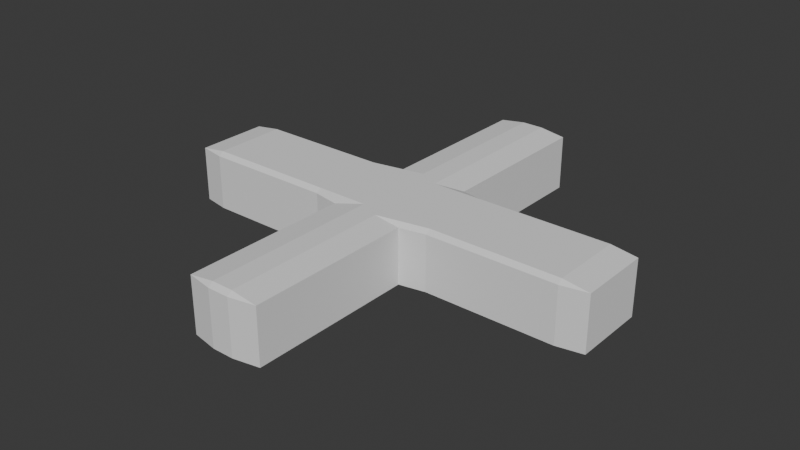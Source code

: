 # Source: Cross.blend  (saved by Blender 4.3.34; exported with 4.5.12 LTS)
import bpy
from mathutils import Matrix  # noqa: F401  (used for matrix-valued properties, if any)

bpy.ops.wm.read_factory_settings(use_empty=True)
scene = bpy.context.scene
scene.name = 'Scene'

# ---- collections
col_collection = bpy.data.collections.new('Collection'); scene.collection.children.link(col_collection)

# ---- world
world_world = bpy.data.worlds.new('World'); scene.world = world_world
world_world.use_nodes = True; world_world.node_tree.nodes.clear()
_N = world_world.node_tree.nodes; _L = world_world.node_tree.links
n0 = _N.new('ShaderNodeOutputWorld'); n0.name = 'World Output'; n0.location = (300, 300)
n1 = _N.new('ShaderNodeBackground'); n1.name = 'Background'; n1.location = (10, 300)
n1.inputs[0].default_value = (0.05088, 0.05088, 0.05088, 1.0)
_L.new(n1.outputs[0], n0.inputs[0])
n0.is_active_output = True
world_world.color = (0.05088, 0.05088, 0.05088)
world_world.sun_shadow_jitter_overblur = 0.0

# ---- meshes
me_cube_001 = bpy.data.meshes.new('Cube.001')
me_cube_001.from_pydata([(-0.8811, -0.8811, -1.0), (-0.8811, -1.0, -0.8811), (-1.0, -0.8811, -0.8811), (-0.8811, -1.0, 0.8811), (-0.8811, -0.8811, 1.0), (-1.0, -0.8811, 0.8811), (-0.8811, 0.8811, -1.0), (-1.0, 0.8811, -0.8811), (-0.8811, 1.0, -0.8811), (-0.8811, 0.8811, 1.0), (-0.8811, 1.0, 0.8811), (-1.0, 0.8811, 0.8811), (0.8811, -0.8811, -1.0), (1.0, -0.8811, -0.8811), (0.8811, -1.0, -0.8811), (0.8811, -0.8811, 1.0), (0.8811, -1.0, 0.8811), (1.0, -0.8811, 0.8811), (0.8811, 1.0, -0.8811), (1.0, 0.8811, -0.8811), (0.8811, 0.8811, -1.0), (0.8811, 0.8811, 1.0), (1.0, 0.8811, 0.8811), (0.8811, 1.0, 0.8811), (0.2868, 1.0, -0.8811), (0.2868, 0.8811, -1.0), (0.04907, 0.8811, -1.0), (0.04907, 1.119, -1.0), (0.168, 1.119, -0.8811), (-0.2868, 1.0, -0.8811), (-0.168, 1.119, -0.8811), (-0.04907, 1.119, -1.0), (-0.04907, 0.8811, -1.0), (-0.2868, 0.8811, -1.0), (-0.2868, 1.0, 0.8811), (-0.2868, 0.8811, 1.0), (-0.04907, 0.8811, 1.0), (-0.04907, 1.119, 1.0), (-0.168, 1.119, 0.8811), (0.2868, 1.0, 0.8811), (0.168, 1.119, 0.8811), (0.04907, 1.119, 1.0), (0.04907, 0.8811, 1.0), (0.2868, 0.8811, 1.0), (-0.2868, -1.0, -0.8811), (-0.2868, -0.8811, -1.0), (-0.04907, -0.8811, -1.0), (-0.04907, -1.119, -1.0), (-0.168, -1.119, -0.8811), (0.2868, -1.0, -0.8811), (0.168, -1.119, -0.8811), (0.04907, -1.119, -1.0), (0.04907, -0.8811, -1.0), (0.2868, -0.8811, -1.0), (0.2868, -1.0, 0.8811), (0.2868, -0.8811, 1.0), (0.04907, -0.8811, 1.0), (0.04907, -1.119, 1.0), (0.168, -1.119, 0.8811), (-0.2868, -1.0, 0.8811), (-0.168, -1.119, 0.8811), (-0.04907, -1.119, 1.0), (-0.04907, -0.8811, 1.0), (-0.2868, -0.8811, 1.0), (0.04907, 5.115, -1.0), (0.04907, 5.233, -0.8811), (0.168, 5.115, -0.8811), (-0.04907, 5.115, -1.0), (-0.168, 5.115, -0.8811), (-0.04907, 5.233, -0.8811), (-0.04907, 5.115, 1.0), (-0.04907, 5.233, 0.8811), (-0.168, 5.115, 0.8811), (0.04907, 5.115, 1.0), (0.168, 5.115, 0.8811), (0.04907, 5.233, 0.8811), (-0.04907, -5.115, -1.0), (-0.04907, -5.233, -0.8811), (-0.168, -5.115, -0.8811), (0.04907, -5.115, -1.0), (0.168, -5.115, -0.8811), (0.04907, -5.233, -0.8811), (0.04907, -5.115, 1.0), (0.04907, -5.233, 0.8811), (0.168, -5.115, 0.8811), (-0.04907, -5.115, 1.0), (-0.168, -5.115, 0.8811), (-0.04907, -5.233, 0.8811)], [], [(44, 59, 3, 1), (27, 31, 67, 64), (14, 16, 54, 49), (35, 9, 4, 63), (19, 22, 17, 13), (8, 10, 34, 29), (24, 39, 23, 18), (47, 51, 79, 76), (2, 5, 11, 7), (40, 28, 66, 74), (21, 43, 55, 15), (50, 58, 84, 80), (25, 20, 12, 53), (30, 38, 72, 68), (81, 83, 87, 77), (42, 36, 62, 56), (37, 41, 73, 70), (32, 26, 52, 46), (69, 71, 75, 65), (60, 48, 78, 86), (57, 61, 85, 82), (0, 1, 2), (3, 4, 5), (6, 7, 8), (9, 10, 11), (12, 13, 14), (15, 16, 17), (18, 19, 20), (21, 22, 23), (24, 25, 26, 27, 28), (29, 30, 31, 32, 33), (34, 35, 36, 37, 38), (39, 40, 41, 42, 43), (44, 45, 46, 47, 48), (49, 50, 51, 52, 53), (54, 55, 56, 57, 58), (59, 60, 61, 62, 63), (64, 65, 66), (67, 68, 69), (70, 71, 72), (73, 74, 75), (76, 77, 78), (79, 80, 81), (82, 83, 84), (85, 86, 87), (6, 0, 2, 7), (1, 3, 5, 2), (4, 9, 11, 5), (10, 8, 7, 11), (33, 6, 8, 29), (43, 21, 23, 39), (22, 19, 18, 23), (12, 20, 19, 13), (21, 15, 17, 22), (16, 14, 13, 17), (53, 12, 14, 49), (63, 4, 3, 59), (20, 25, 24, 18), (26, 32, 31, 27), (9, 35, 34, 10), (36, 42, 41, 37), (0, 45, 44, 1), (46, 52, 51, 47), (15, 55, 54, 16), (56, 62, 61, 57), (42, 56, 55, 43), (35, 63, 62, 36), (32, 46, 45, 33), (25, 53, 52, 26), (58, 50, 49, 54), (59, 44, 48, 60), (38, 30, 29, 34), (39, 24, 28, 40), (64, 67, 69, 65), (70, 73, 75, 71), (71, 69, 68, 72), (74, 66, 65, 75), (27, 64, 66, 28), (73, 41, 40, 74), (72, 38, 37, 70), (67, 31, 30, 68), (76, 79, 81, 77), (82, 85, 87, 83), (83, 81, 80, 84), (86, 78, 77, 87), (47, 76, 78, 48), (85, 61, 60, 86), (84, 58, 57, 82), (50, 80, 79, 51), (6, 33, 45, 0)])
_uv = me_cube_001.uv_layers.new(name='UVMap')
_uv.uv.foreach_set('vector', [0.3899, 0.9286, 0.6101, 0.9286, 0.6101, 0.9881, 0.3899, 0.9881, 0.2622, 0.5, 0.2378, 0.5, 0.2378, 0.5, 0.2622, 0.5, 0.3899, 0.7619, 0.6101, 0.7619, 0.6101, 0.8214, 0.3899, 0.8214, 0.8036, 0.5149, 0.8631, 0.5149, 0.8631, 0.7351, 0.8036, 0.7351, 0.3899, 0.5149, 0.6101, 0.5149, 0.6101, 0.7351, 0.3899, 0.7351, 0.3899, 0.2619, 0.6101, 0.2619, 0.6101, 0.3214, 0.3899, 0.3214, 0.3899, 0.4286, 0.6101, 0.4286, 0.6101, 0.4881, 0.3899, 0.4881, 0.2378, 0.75, 0.2622, 0.75, 0.2622, 0.75, 0.2378, 0.75, 0.3899, 0.01486, 0.6101, 0.01486, 0.6101, 0.2351, 0.3899, 0.2351, 0.6101, 0.4167, 0.3899, 0.4167, 0.3899, 0.4167, 0.6101, 0.4167, 0.6369, 0.5149, 0.6964, 0.5149, 0.6964, 0.7351, 0.6369, 0.7351, 0.3899, 0.8333, 0.6101, 0.8333, 0.6101, 0.8333, 0.3899, 0.8333, 0.3036, 0.5149, 0.3631, 0.5149, 0.3631, 0.7351, 0.3036, 0.7351, 0.3899, 0.3333, 0.6101, 0.3333, 0.6101, 0.3333, 0.3899, 0.3333, 0.3899, 0.8628, 0.6101, 0.8628, 0.6101, 0.8872, 0.3899, 0.8872, 0.7378, 0.5149, 0.7622, 0.5149, 0.7622, 0.7351, 0.7378, 0.7351, 0.7622, 0.5, 0.7378, 0.5, 0.7378, 0.5, 0.7622, 0.5, 0.2378, 0.5149, 0.2622, 0.5149, 0.2622, 0.7351, 0.2378, 0.7351, 0.3899, 0.3628, 0.6101, 0.3628, 0.6101, 0.3872, 0.3899, 0.3872, 0.6101, 0.9167, 0.3899, 0.9167, 0.3899, 0.9167, 0.6101, 0.9167, 0.7378, 0.75, 0.7622, 0.75, 0.7622, 0.75, 0.7378, 0.75, 0.1369, 0.7351, 0.1369, 0.75, 0.125, 0.7351, 0.6101, 0.0, 0.625, 0.01486, 0.6101, 0.01486, 0.1369, 0.5149, 0.125, 0.5149, 0.1369, 0.5, 0.625, 0.2351, 0.6101, 0.25, 0.6101, 0.2351, 0.3631, 0.7351, 0.375, 0.7351, 0.3631, 0.75, 0.625, 0.7619, 0.6101, 0.7619, 0.6101, 0.75, 0.3631, 0.5, 0.375, 0.5149, 0.3631, 0.5149, 0.625, 0.4881, 0.6101, 0.5, 0.6101, 0.4881, 0.2917, 0.5, 0.2917, 0.5149, 0.2622, 0.5149, 0.2622, 0.5, 0.2917, 0.5, 0.1964, 0.5, 0.2083, 0.5, 0.2083, 0.5, 0.2083, 0.5149, 0.1964, 0.5149, 0.6101, 0.3214, 0.625, 0.3214, 0.625, 0.3333, 0.625, 0.3333, 0.6101, 0.3333, 0.6101, 0.4167, 0.6101, 0.4167, 0.625, 0.4167, 0.625, 0.4167, 0.625, 0.4167, 0.1964, 0.75, 0.1964, 0.7351, 0.2083, 0.7351, 0.2083, 0.75, 0.2083, 0.75, 0.2917, 0.75, 0.2917, 0.75, 0.2622, 0.75, 0.2622, 0.75, 0.2917, 0.75, 0.6101, 0.8333, 0.625, 0.8333, 0.625, 0.8333, 0.625, 0.8333, 0.6101, 0.8333, 0.6101, 0.9286, 0.6101, 0.9167, 0.625, 0.9167, 0.625, 0.9167, 0.625, 0.9286, 0.2622, 0.5, 0.2622, 0.5, 0.2917, 0.5, 0.2378, 0.5, 0.2083, 0.5, 0.2378, 0.5, 0.625, 0.3333, 0.6101, 0.3333, 0.6101, 0.3333, 0.625, 0.3872, 0.6101, 0.4167, 0.6101, 0.3872, 0.2378, 0.75, 0.2378, 0.75, 0.2083, 0.75, 0.2622, 0.75, 0.2917, 0.75, 0.2622, 0.75, 0.625, 0.8628, 0.6101, 0.8628, 0.6101, 0.8333, 0.625, 0.9167, 0.6101, 0.9167, 0.6101, 0.9167, 0.1369, 0.5149, 0.1369, 0.7351, 0.125, 0.7351, 0.125, 0.5149, 0.3899, 0.0, 0.6101, 0.0, 0.6101, 0.01486, 0.3899, 0.01486, 0.625, 0.01486, 0.625, 0.2351, 0.6101, 0.2351, 0.6101, 0.01486, 0.6101, 0.2619, 0.3899, 0.2619, 0.3899, 0.2351, 0.6101, 0.2351, 0.1964, 0.5149, 0.1369, 0.5149, 0.1369, 0.5, 0.1964, 0.5, 0.625, 0.4286, 0.625, 0.4881, 0.6101, 0.4881, 0.6101, 0.4286, 0.6101, 0.5149, 0.3899, 0.5149, 0.3899, 0.4881, 0.6101, 0.4881, 0.3631, 0.7351, 0.3631, 0.5149, 0.3899, 0.5149, 0.3899, 0.7351, 0.6369, 0.5149, 0.6369, 0.7351, 0.6101, 0.7351, 0.6101, 0.5149, 0.6101, 0.7619, 0.3899, 0.7619, 0.3899, 0.7351, 0.6101, 0.7351, 0.3036, 0.7351, 0.3631, 0.7351, 0.3631, 0.75, 0.3036, 0.75, 0.625, 0.9286, 0.625, 0.9881, 0.6101, 0.9881, 0.6101, 0.9286, 0.3631, 0.5149, 0.3036, 0.5149, 0.3036, 0.5, 0.3631, 0.5, 0.2622, 0.5149, 0.2378, 0.5149, 0.2378, 0.5, 0.2622, 0.5, 0.625, 0.2619, 0.625, 0.3214, 0.6101, 0.3214, 0.6101, 0.2619, 0.7622, 0.5149, 0.7378, 0.5149, 0.7378, 0.5, 0.7622, 0.5, 0.1369, 0.7351, 0.1964, 0.7351, 0.1964, 0.75, 0.1369, 0.75, 0.2378, 0.7351, 0.2622, 0.7351, 0.2622, 0.75, 0.2378, 0.75, 0.625, 0.7619, 0.625, 0.8214, 0.6101, 0.8214, 0.6101, 0.7619, 0.7378, 0.7351, 0.7622, 0.7351, 0.7622, 0.75, 0.7378, 0.75, 0.7378, 0.5149, 0.7378, 0.7351, 0.6964, 0.7351, 0.6964, 0.5149, 0.8036, 0.5149, 0.8036, 0.7351, 0.7622, 0.7351, 0.7622, 0.5149, 0.2378, 0.5149, 0.2378, 0.7351, 0.1964, 0.7351, 0.1964, 0.5149, 0.3036, 0.5149, 0.3036, 0.7351, 0.2622, 0.7351, 0.2622, 0.5149, 0.6101, 0.8333, 0.3899, 0.8333, 0.3899, 0.8214, 0.6101, 0.8214, 0.6101, 0.9286, 0.3899, 0.9286, 0.3899, 0.9167, 0.6101, 0.9167, 0.6101, 0.3333, 0.3899, 0.3333, 0.3899, 0.3214, 0.6101, 0.3214, 0.6101, 0.4286, 0.3899, 0.4286, 0.3899, 0.4167, 0.6101, 0.4167, 0.2622, 0.5, 0.2378, 0.5, 0.2378, 0.5, 0.2622, 0.5, 0.625, 0.3628, 0.625, 0.3872, 0.6101, 0.3872, 0.6101, 0.3628, 0.6101, 0.3628, 0.3899, 0.3628, 0.3899, 0.3333, 0.6101, 0.3333, 0.6101, 0.4167, 0.3899, 0.4167, 0.3899, 0.3872, 0.6101, 0.3872, 0.2622, 0.5, 0.2622, 0.5, 0.2917, 0.5, 0.2917, 0.5, 0.625, 0.4167, 0.625, 0.4167, 0.6101, 0.4167, 0.6101, 0.4167, 0.6101, 0.3333, 0.6101, 0.3333, 0.625, 0.3333, 0.625, 0.3333, 0.2378, 0.5, 0.2378, 0.5, 0.2083, 0.5, 0.2083, 0.5, 0.2378, 0.75, 0.2622, 0.75, 0.2622, 0.75, 0.2378, 0.75, 0.625, 0.8628, 0.625, 0.8872, 0.6101, 0.8872, 0.6101, 0.8628, 0.6101, 0.8628, 0.3899, 0.8628, 0.3899, 0.8333, 0.6101, 0.8333, 0.6101, 0.9167, 0.3899, 0.9167, 0.3899, 0.8872, 0.6101, 0.8872, 0.2378, 0.75, 0.2378, 0.75, 0.2083, 0.75, 0.2083, 0.75, 0.625, 0.9167, 0.625, 0.9167, 0.6101, 0.9167, 0.6101, 0.9167, 0.6101, 0.8333, 0.6101, 0.8333, 0.625, 0.8333, 0.625, 0.8333, 0.2917, 0.75, 0.2917, 0.75, 0.2622, 0.75, 0.2622, 0.75, 0.1369, 0.5149, 0.1964, 0.5149, 0.1964, 0.7351, 0.1369, 0.7351])
me_cube_001.update()

# ---- objects
ob_cube = bpy.data.objects.new('Cube', me_cube_001)

# ---- transforms, parenting, visibility, modifiers, constraints
ob_cube.location = (0.0, 0.0, 0.0)
ob_cube.scale = (1.0, 0.189, 0.144)

# ---- collection membership
col_collection.objects.link(ob_cube)

# ---- scene / render settings (as saved in the file)
scene.frame_start = 1; scene.frame_end = 250; scene.frame_set(1)
scene.render.engine = 'BLENDER_EEVEE_NEXT'
bpy.context.view_layer.update()

# ---- added for rendering (the .blend has no active camera and no usable light): camera, sun
cam_auto = bpy.data.cameras.new('AutoCamera')
cam_auto.lens = 50.0
cam_auto.sensor_width = 36.0
cam_auto.clip_end = 1000.0
ob_auto_camera = bpy.data.objects.new('AutoCamera', cam_auto)
scene.collection.objects.link(ob_auto_camera)
ob_auto_camera.location = (2.61614, -3.13937, 2.09291)
ob_auto_camera.rotation_euler = (1.09748, -7.21219e-08, 0.694738)
scene.camera = ob_auto_camera
light_auto_sun = bpy.data.lights.new('AutoSun', 'SUN')
light_auto_sun.energy = 3.0
light_auto_sun.angle = 0.0523599
ob_auto_sun = bpy.data.objects.new('AutoSun', light_auto_sun)
scene.collection.objects.link(ob_auto_sun)
ob_auto_sun.rotation_euler = (0.872665, 0.174533, 0.523599)
bpy.context.view_layer.update()
